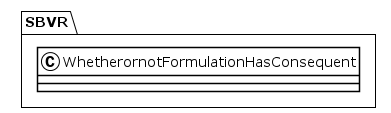

The diagram above was rendered by PlantUML. Its source (embedded in the PNG):
@startuml
!theme plain
package SBVR {
class WhetherornotFormulationHasConsequent {
}
}
@enduml